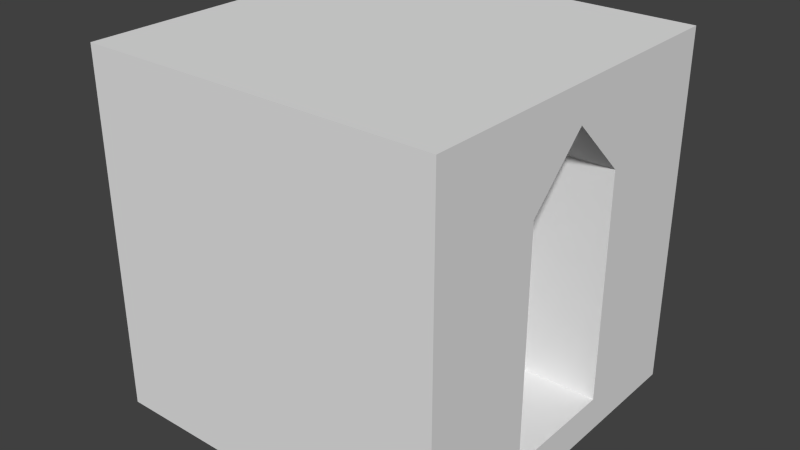# Source: blockAlcove.blend  (saved by Blender 2.74.0; exported with 4.5.12 LTS)
import bpy
from mathutils import Matrix  # noqa: F401  (used for matrix-valued properties, if any)

bpy.ops.wm.read_factory_settings(use_empty=True)
scene = bpy.context.scene
scene.name = 'Scene'

# ---- collections
col_collection_1 = bpy.data.collections.new('Collection 1'); scene.collection.children.link(col_collection_1)

# ---- world
world_world = bpy.data.worlds.new('World'); scene.world = world_world
world_world.color = (0.05088, 0.05088, 0.05088)
world_world.use_sun_shadow = False
world_world.sun_shadow_jitter_overblur = 0.0
world_world.cycles.sampling_method = 'MANUAL'
world_world.cycles.sample_map_resolution = 256

# ---- meshes
me_cube_009 = bpy.data.meshes.new('Cube.009')
me_cube_009.from_pydata([(-1.0, -1.0, -1.0), (-1.0, -1.0, 1.0), (-1.0, 1.0, -1.0), (-1.0, 1.0, 1.0), (1.0, -1.0, -1.0), (1.0, -1.0, 1.0), (1.0, 1.0, -1.0), (1.0, 1.0, 1.0), (-1.0, -1.0, -0.8), (-1.0, 1.0, -0.8), (1.0, 1.0, -0.8), (1.0, -1.0, -0.8), (1.0, 0.3333, 0.8), (1.0, 0.3333, -1.0), (1.0, -0.3333, -1.0), (1.0, -0.3333, 0.8), (1.0, -0.3333, 1.0), (-1.0, -0.3333, 0.8), (-1.0, 0.3333, 0.8), (1.0, 0.3333, 1.0), (-1.0, 0.0, 1.0), (-1.0, -0.3333, -0.8), (-1.0, -0.3333, -1.0), (1.0, 0.0, -0.8), (-1.0, 0.0, -0.8), (-1.0, 0.3333, -1.0), (-1.0, 0.3333, -0.8), (-1.0, 0.0, 0.8), (-1.0, -1.0, 0.8), (-1.0, 1.0, 0.8), (1.0, 1.0, 0.8), (1.0, -1.0, 0.8), (1.0, 0.0, 0.8), (1.0, 0.3333, -0.8), (-1.0, 0.3333, 1.0), (-1.0, 0.0, -1.0), (1.0, 0.0, 1.0), (-1.0, -0.3333, 1.0), (1.0, -0.3333, -0.8), (1.0, 0.0, -1.0), (-1.0, 0.0, 0.48), (-1.0, 1.0, 0.48), (1.0, 1.0, 0.48), (1.0, -1.0, 0.48), (-1.0, -0.3333, 0.48), (-1.0, 0.3333, 0.48), (1.0, -0.3333, 0.48), (1.0, 0.3333, 0.48), (-1.0, -1.0, 0.48), (0.5, -0.3333, -0.8), (0.5, 0.0, -0.8), (0.5, 0.0, 0.48), (0.5, -0.3333, 0.48), (0.5, 0.3333, 0.48), (0.5, 0.3333, -0.8), (0.5, 0.0, 0.8)], [], [(42, 47, 33, 10), (9, 10, 6, 2), (33, 47, 53, 54), (11, 8, 0, 4), (26, 9, 2, 25), (36, 19, 34, 20), (43, 48, 8, 11), (8, 21, 22, 0), (41, 42, 10, 9), (19, 7, 3, 34), (46, 43, 11, 38), (23, 39, 13, 33), (24, 26, 25, 35), (11, 4, 14, 38), (25, 2, 6, 13), (20, 34, 18, 27), (33, 13, 6, 10), (1, 37, 17, 28), (5, 16, 37, 1), (40, 44, 17, 27), (23, 33, 54, 50), (34, 3, 29, 18), (16, 36, 20, 37), (41, 45, 18, 29), (38, 14, 39, 23), (0, 22, 14, 4), (44, 48, 28, 17), (35, 25, 13, 39), (45, 40, 27, 18), (5, 31, 15, 16), (36, 32, 12, 19), (19, 12, 30, 7), (21, 24, 35, 22), (37, 20, 27, 17), (3, 7, 30, 29), (22, 35, 39, 14), (5, 1, 28, 31), (16, 15, 32, 36), (26, 24, 40, 45), (21, 8, 48, 44), (9, 26, 45, 41), (47, 32, 55, 53), (24, 21, 44, 40), (15, 31, 43, 46), (29, 30, 42, 41), (31, 28, 48, 43), (32, 46, 52, 55), (30, 12, 47, 42), (12, 32, 47), (32, 15, 46), (51, 52, 49, 50), (53, 51, 50, 54), (55, 51, 53), (51, 55, 52), (46, 38, 49, 52), (38, 23, 50, 49)])
_uv = me_cube_009.uv_layers.new(name='UVMap')
_uv.uv.foreach_set('vector', [1.0, 0.74, 0.6667, 0.74, 0.6667, 0.1, 1.0, 0.1, 1.0, 0.1, 0.0, 0.1, 0.0, 0.0, 1.0, 0.0, 1.0, 0.1, 1.0, 0.74, 0.75, 0.74, 0.75, 0.1, 1.0, 0.1, 0.0, 0.1, 0.0, 0.0, 1.0, 0.0, 0.3333, 0.1, 0.0, 0.1, 0.0, 0.0, 0.3333, 0.0, 1.0, 0.5, 1.0, 0.6667, 0.0, 0.6667, 0.0, 0.5, 1.0, 0.74, 0.0, 0.74, 0.0, 0.1, 1.0, 0.1, 1.0, 0.1, 0.6667, 0.1, 0.6667, 0.0, 1.0, 0.0, 1.0, 0.74, 0.0, 0.74, 0.0, 0.1, 1.0, 0.1, 1.0, 0.6667, 1.0, 1.0, 0.0, 1.0, 0.0, 0.6667, 0.3333, 0.74, 0.0, 0.74, 0.0, 0.1, 0.3333, 0.1, 0.5, 0.1, 0.5, 0.0, 0.6667, 0.0, 0.6667, 0.1, 0.5, 0.1, 0.3333, 0.1, 0.3333, 0.0, 0.5, 0.0, 0.0, 0.1, 0.0, 0.0, 0.3333, 0.0, 0.3333, 0.1, 0.0, 0.3333, 0.0, 0.0, 1.0, 0.0, 1.0, 0.3333, 0.5, 1.0, 0.3333, 1.0, 0.3333, 0.9, 0.5, 0.9, 0.6667, 0.1, 0.6667, 0.0, 1.0, 0.0, 1.0, 0.1, 1.0, 1.0, 0.6667, 1.0, 0.6667, 0.9, 1.0, 0.9, 1.0, 0.0, 1.0, 0.3333, 0.0, 0.3333, 0.0, 0.0, 0.5, 0.74, 0.6667, 0.74, 0.6667, 0.9, 0.5, 0.9, 1.0, 0.5, 1.0, 0.6667, 0.75, 0.6667, 0.75, 0.5, 0.3333, 1.0, 0.0, 1.0, 0.0, 0.9, 0.3333, 0.9, 1.0, 0.3333, 1.0, 0.5, 0.0, 0.5, 0.0, 0.3333, 0.0, 0.74, 0.3333, 0.74, 0.3333, 0.9, 0.0, 0.9, 0.3333, 0.1, 0.3333, 0.0, 0.5, 0.0, 0.5, 0.1, 0.0, 1.0, 0.0, 0.6667, 1.0, 0.6667, 1.0, 1.0, 0.6667, 0.74, 1.0, 0.74, 1.0, 0.9, 0.6667, 0.9, 0.0, 0.5, 0.0, 0.3333, 1.0, 0.3333, 1.0, 0.5, 0.3333, 0.74, 0.5, 0.74, 0.5, 0.9, 0.3333, 0.9, 0.0, 1.0, 0.0, 0.9, 0.3333, 0.9, 0.3333, 1.0, 0.5, 1.0, 0.5, 0.9, 0.6667, 0.9, 0.6667, 1.0, 0.6667, 1.0, 0.6667, 0.9, 1.0, 0.9, 1.0, 1.0, 0.6667, 0.1, 0.5, 0.1, 0.5, 0.0, 0.6667, 0.0, 0.6667, 1.0, 0.5, 1.0, 0.5, 0.9, 0.6667, 0.9, 1.0, 1.0, 0.0, 1.0, 0.0, 0.9, 1.0, 0.9, 0.0, 0.6667, 0.0, 0.5, 1.0, 0.5, 1.0, 0.6667, 1.0, 1.0, 0.0, 1.0, 0.0, 0.9, 1.0, 0.9, 0.3333, 1.0, 0.3333, 0.9, 0.5, 0.9, 0.5, 1.0, 0.3333, 0.1, 0.5, 0.1, 0.5, 0.74, 0.3333, 0.74, 0.6667, 0.1, 1.0, 0.1, 1.0, 0.74, 0.6667, 0.74, 0.0, 0.1, 0.3333, 0.1, 0.3333, 0.74, 0.0, 0.74, 1.0, 0.74, 1.0, 0.9, 0.75, 0.9, 0.75, 0.74, 0.5, 0.1, 0.6667, 0.1, 0.6667, 0.74, 0.5, 0.74, 0.3333, 0.9, 0.0, 0.9, 0.0, 0.74, 0.3333, 0.74, 1.0, 0.9, 0.0, 0.9, 0.0, 0.74, 1.0, 0.74, 1.0, 0.9, 0.0, 0.9, 0.0, 0.74, 1.0, 0.74, 0.0, 0.9, 0.0, 0.74, 0.25, 0.74, 0.25, 0.9, 1.0, 0.9, 0.6667, 0.9, 0.6667, 0.74, 1.0, 0.74, 0.6667, 0.9, 0.5, 0.9, 0.6667, 0.74, 0.5, 0.9, 0.3333, 0.9, 0.3333, 0.74, 0.5, 0.74, 0.3333, 0.74, 0.3333, 0.1, 0.5, 0.1, 0.6667, 0.74, 0.5, 0.74, 0.5, 0.1, 0.6667, 0.1, 0.5, 0.9, 0.5, 0.74, 0.6667, 0.74, 0.5, 0.74, 0.5, 0.9, 0.3333, 0.74, 0.0, 0.74, 0.0, 0.1, 0.25, 0.1, 0.25, 0.74, 1.0, 0.3333, 1.0, 0.5, 0.75, 0.5, 0.75, 0.3333])
me_cube_009.use_remesh_preserve_volume = False
me_cube_009.use_remesh_preserve_attributes = False
me_cube_009.use_mirror_vertex_groups = False
me_cube_009.update()

# ---- objects
ob_cube = bpy.data.objects.new('Cube', me_cube_009)

# ---- transforms, parenting, visibility, modifiers, constraints
ob_cube.location = (0.0, 0.0, 0.0)
ob_cube.scale = (0.5, 0.5, 0.5)
ob_cube.lineart.crease_threshold = 0.0

# ---- collection membership
col_collection_1.objects.link(ob_cube)

# ---- scene / render settings (as saved in the file)
scene.frame_start = 1; scene.frame_end = 250; scene.frame_set(1)
scene.render.engine = 'CYCLES'
scene.render.resolution_percentage = 50
scene.render.dither_intensity = 0.0
scene.cycles.use_denoising = False
scene.cycles.samples = 10
scene.cycles.sampling_pattern = 'TABULATED_SOBOL'
scene.cycles.light_sampling_threshold = 0.0
scene.cycles.use_adaptive_sampling = False
scene.cycles.use_light_tree = False
scene.cycles.blur_glossy = 0.0
scene.cycles.pixel_filter_type = 'GAUSSIAN'
scene.cycles.sample_clamp_indirect = 0.0
scene.view_settings.view_transform = 'Standard'
bpy.context.view_layer.update()

# ---- added for rendering (the .blend has no active camera and no usable light): camera, sun
cam_auto = bpy.data.cameras.new('AutoCamera')
cam_auto.lens = 50.0
cam_auto.sensor_width = 36.0
cam_auto.clip_end = 1000.0
ob_auto_camera = bpy.data.objects.new('AutoCamera', cam_auto)
scene.collection.objects.link(ob_auto_camera)
ob_auto_camera.location = (1.60254, -1.92304, 1.28203)
ob_auto_camera.rotation_euler = (1.09748, -7.21219e-08, 0.694738)
scene.camera = ob_auto_camera
light_auto_sun = bpy.data.lights.new('AutoSun', 'SUN')
light_auto_sun.energy = 3.0
light_auto_sun.angle = 0.0523599
ob_auto_sun = bpy.data.objects.new('AutoSun', light_auto_sun)
scene.collection.objects.link(ob_auto_sun)
ob_auto_sun.rotation_euler = (0.872665, 0.174533, 0.523599)
bpy.context.view_layer.update()
